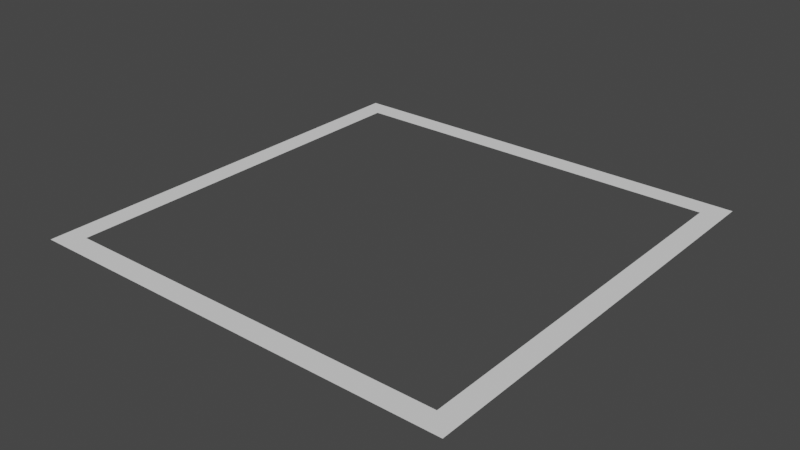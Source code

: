 # Source: Active_Grassland.blend  (saved by Blender 2.80.74; exported with 4.5.12 LTS)
import bpy
from mathutils import Matrix  # noqa: F401  (used for matrix-valued properties, if any)

bpy.ops.wm.read_factory_settings(use_empty=True)
scene = bpy.context.scene
scene.name = 'Scene'

# ---- collections
col_collection = bpy.data.collections.new('Collection'); scene.collection.children.link(col_collection)

# ---- world
world_world = bpy.data.worlds.new('World'); scene.world = world_world
world_world.use_nodes = True; world_world.node_tree.nodes.clear()
_N = world_world.node_tree.nodes; _L = world_world.node_tree.links
n0 = _N.new('ShaderNodeOutputWorld'); n0.name = 'World Output'; n0.location = (300, 300)
n1 = _N.new('ShaderNodeBackground'); n1.name = 'Background'; n1.location = (10, 300)
n1.inputs[0].default_value = (0.05088, 0.05088, 0.05088, 1.0)
_L.new(n1.outputs[0], n0.inputs[0])
n0.is_active_output = True
world_world.color = (0.05088, 0.05088, 0.05088)
world_world.use_sun_shadow = False
world_world.sun_shadow_jitter_overblur = 0.0

# ---- meshes
me_plane_001 = bpy.data.meshes.new('Plane.001')
me_plane_001.from_pydata([(-0.5, -0.5, 0.0), (0.5, -0.5, 0.0), (-0.5, 0.5, 0.0), (0.5, 0.5, 0.0), (-0.45, 0.45, 0.0), (-0.45, -0.45, 0.0), (0.45, -0.45, 0.0), (0.45, 0.45, 0.0)], [], [(5, 4, 2, 0), (6, 5, 0, 1), (7, 6, 1, 3), (4, 7, 3, 2)])
_uv = me_plane_001.uv_layers.new(name='UVMap')
_uv.uv.foreach_set('vector', [0.9654, 0.7193, 0.9654, 0.7221, 0.9653, 0.7222, 0.9653, 0.7192, 0.9682, 0.7193, 0.9654, 0.7193, 0.9653, 0.7192, 0.9683, 0.7192, 0.9682, 0.7221, 0.9682, 0.7193, 0.9683, 0.7192, 0.9683, 0.7222, 0.9654, 0.7221, 0.9682, 0.7221, 0.9683, 0.7222, 0.9653, 0.7222])
me_plane_001.use_remesh_preserve_volume = False
me_plane_001.use_remesh_preserve_attributes = False
me_plane_001.use_mirror_vertex_groups = False
me_plane_001.update()

# ---- objects
ob_plane = bpy.data.objects.new('Plane', me_plane_001)

# ---- transforms, parenting, visibility, modifiers, constraints
ob_plane.location = (0.0, 0.0, 0.0)
ob_plane.lineart.crease_threshold = 0.0

# ---- collection membership
col_collection.objects.link(ob_plane)

# ---- scene / render settings (as saved in the file)
scene.frame_start = 1; scene.frame_end = 250; scene.frame_set(1)
scene.render.engine = 'BLENDER_EEVEE_NEXT'
scene.cycles.use_denoising = False
scene.cycles.samples = 128
scene.cycles.sampling_pattern = 'TABULATED_SOBOL'
scene.cycles.use_adaptive_sampling = False
scene.cycles.use_light_tree = False
scene.view_settings.view_transform = 'Filmic'
bpy.context.view_layer.update()

# ---- added for rendering (the .blend has no active camera and no usable light): camera, sun
cam_auto = bpy.data.cameras.new('AutoCamera')
cam_auto.lens = 50.0
cam_auto.sensor_width = 36.0
cam_auto.clip_end = 1000.0
ob_auto_camera = bpy.data.objects.new('AutoCamera', cam_auto)
scene.collection.objects.link(ob_auto_camera)
ob_auto_camera.location = (1.30847, -1.57016, 1.04677)
ob_auto_camera.rotation_euler = (1.09748, -7.21219e-08, 0.694738)
scene.camera = ob_auto_camera
light_auto_sun = bpy.data.lights.new('AutoSun', 'SUN')
light_auto_sun.energy = 3.0
light_auto_sun.angle = 0.0523599
ob_auto_sun = bpy.data.objects.new('AutoSun', light_auto_sun)
scene.collection.objects.link(ob_auto_sun)
ob_auto_sun.rotation_euler = (0.872665, 0.174533, 0.523599)
bpy.context.view_layer.update()
